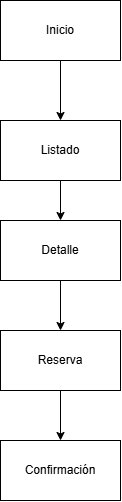

The diagram above was exported from draw.io. Its source (the exported page's mxGraphModel, read from the mxfile embedded in the PNG):
<mxGraphModel dx="1030" dy="596" grid="1" gridSize="10" guides="1" tooltips="1" connect="1" arrows="1" fold="1" page="1" pageScale="1" pageWidth="827" pageHeight="1169" math="0" shadow="0">
  <root>
    <mxCell id="0" />
    <mxCell id="1" parent="0" />
    <mxCell id="JTp1ad-9-2f1WJssmHIq-1" parent="1" style="rounded=0;whiteSpace=wrap;html=1;" value="Confirmación" vertex="1">
      <mxGeometry height="60" width="120" x="340" y="460" as="geometry" />
    </mxCell>
    <mxCell id="JTp1ad-9-2f1WJssmHIq-10" edge="1" parent="1" source="JTp1ad-9-2f1WJssmHIq-2" style="edgeStyle=orthogonalEdgeStyle;rounded=0;orthogonalLoop=1;jettySize=auto;html=1;" target="JTp1ad-9-2f1WJssmHIq-1" value="">
      <mxGeometry relative="1" as="geometry" />
    </mxCell>
    <mxCell id="JTp1ad-9-2f1WJssmHIq-2" parent="1" style="rounded=0;whiteSpace=wrap;html=1;" value="Reserva" vertex="1">
      <mxGeometry height="60" width="120" x="340" y="350" as="geometry" />
    </mxCell>
    <mxCell id="JTp1ad-9-2f1WJssmHIq-9" edge="1" parent="1" source="JTp1ad-9-2f1WJssmHIq-3" style="edgeStyle=orthogonalEdgeStyle;rounded=0;orthogonalLoop=1;jettySize=auto;html=1;" target="JTp1ad-9-2f1WJssmHIq-2" value="">
      <mxGeometry relative="1" as="geometry" />
    </mxCell>
    <mxCell id="JTp1ad-9-2f1WJssmHIq-3" parent="1" style="rounded=0;whiteSpace=wrap;html=1;" value="Detalle" vertex="1">
      <mxGeometry height="60" width="120" x="340" y="240" as="geometry" />
    </mxCell>
    <mxCell id="JTp1ad-9-2f1WJssmHIq-8" edge="1" parent="1" source="JTp1ad-9-2f1WJssmHIq-4" style="edgeStyle=orthogonalEdgeStyle;rounded=0;orthogonalLoop=1;jettySize=auto;html=1;" target="JTp1ad-9-2f1WJssmHIq-3" value="">
      <mxGeometry relative="1" as="geometry" />
    </mxCell>
    <mxCell id="JTp1ad-9-2f1WJssmHIq-4" parent="1" style="rounded=0;whiteSpace=wrap;html=1;" value="Listado" vertex="1">
      <mxGeometry height="60" width="120" x="340" y="140" as="geometry" />
    </mxCell>
    <mxCell id="JTp1ad-9-2f1WJssmHIq-7" edge="1" parent="1" source="JTp1ad-9-2f1WJssmHIq-5" style="edgeStyle=orthogonalEdgeStyle;rounded=0;orthogonalLoop=1;jettySize=auto;html=1;" target="JTp1ad-9-2f1WJssmHIq-4" value="">
      <mxGeometry relative="1" as="geometry" />
    </mxCell>
    <mxCell id="JTp1ad-9-2f1WJssmHIq-5" parent="1" style="rounded=0;whiteSpace=wrap;html=1;" value="Inicio" vertex="1">
      <mxGeometry height="60" width="120" x="340" y="20" as="geometry" />
    </mxCell>
  </root>
</mxGraphModel>